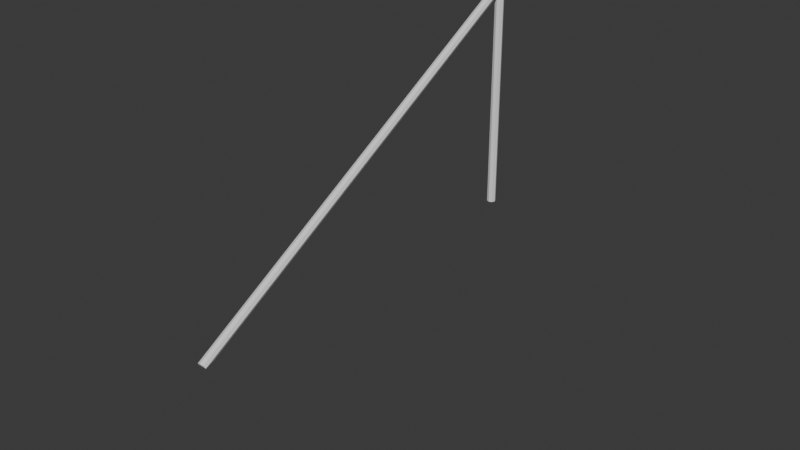 # Source: TriangleRail.blend  (saved by Blender 4.1.24; exported with 4.5.12 LTS)
import bpy
from mathutils import Matrix  # noqa: F401  (used for matrix-valued properties, if any)

bpy.ops.wm.read_factory_settings(use_empty=True)
scene = bpy.context.scene
scene.name = 'Scene'

# ---- collections
col_collection = bpy.data.collections.new('Collection'); scene.collection.children.link(col_collection)

# ---- world
world_world = bpy.data.worlds.new('World'); scene.world = world_world
world_world.use_nodes = True; world_world.node_tree.nodes.clear()
_N = world_world.node_tree.nodes; _L = world_world.node_tree.links
n0 = _N.new('ShaderNodeOutputWorld'); n0.name = 'World Output'; n0.location = (300, 300)
n1 = _N.new('ShaderNodeBackground'); n1.name = 'Background'; n1.location = (10, 300)
n1.inputs[0].default_value = (0.05088, 0.05088, 0.05088, 1.0)
_L.new(n1.outputs[0], n0.inputs[0])
n0.is_active_output = True
world_world.color = (0.05088, 0.05088, 0.05088)
world_world.use_sun_shadow = False
world_world.sun_shadow_jitter_overblur = 0.0

# ---- meshes
me_cylinder = bpy.data.meshes.new('Cylinder')
me_cylinder.from_pydata([(0.0, 0.1, -5.0), (0.0, 0.1, 5.0), (0.07071, 0.07071, -5.0), (0.07071, 0.07071, 5.0), (0.1, 0.0, 5.0), (0.07071, -0.07071, 5.0), (0.0, -0.1, 5.0), (-0.07071, -0.07071, 5.0), (-0.1, 0.0, -5.0), (-0.1, 0.0, 5.0), (-0.07071, 0.07071, -5.0), (-0.07071, 0.07071, 5.0), (0.0, 0.1, 5.0), (0.07071, 0.07463, 5.015), (0.1, 0.0134, 5.05), (0.07071, -0.04784, 5.085), (0.0, -0.0732, 5.1), (-0.07071, -0.04784, 5.085), (-0.1, 0.0134, 5.05), (-0.07071, 0.07463, 5.015), (0.0, 0.1, 5.0), (0.07071, 0.08536, 5.025), (0.1, 0.05, 5.087), (0.07071, 0.01464, 5.148), (0.0, 0.0, 5.173), (-0.07071, 0.01464, 5.148), (-0.1, 0.05, 5.087), (-0.07071, 0.08536, 5.025), (0.0, 0.1, 5.0), (0.07071, 0.1, 5.029), (0.1, 0.1, 5.1), (0.07071, 0.1, 5.171), (0.0, 0.1, 5.2), (-0.07071, 0.1, 5.171), (-0.1, 0.1, 5.1), (-0.07071, 0.1, 5.029), (0.0, 0.1, 5.0), (0.07071, 0.1146, 5.025), (0.1, 0.15, 5.087), (0.07071, 0.1854, 5.148), (0.0, 0.2, 5.173), (-0.07071, 0.1854, 5.148), (-0.1, 0.15, 5.087), (-0.07071, 0.1146, 5.025), (5.268e-07, 4.43, 2.5), (0.07071, 4.445, 2.525), (0.1, 4.48, 2.587), (0.07071, 4.515, 2.648), (5.268e-07, 4.53, 2.673), (-0.07071, 4.515, 2.648), (-0.1, 4.48, 2.587), (-0.07071, 4.445, 2.525), (0.1, -7.451e-09, -5.2), (0.07071, -0.07071, -5.2), (4.572e-09, -0.1, -5.2), (-0.07071, -0.07071, -5.2), (-0.1, -7.451e-09, -5.2)], [], [(0, 1, 3, 2), (5, 53, 52, 4), (6, 54, 53, 5), (7, 55, 54, 6), (8, 56, 55, 7, 9), (1, 11, 19, 12), (8, 9, 11, 10), (10, 11, 1, 0), (10, 0, 56), (19, 18, 26, 27), (3, 1, 12, 13), (5, 4, 14, 15), (9, 7, 17, 18), (6, 5, 15, 16), (11, 9, 18, 19), (4, 3, 13, 14), (7, 6, 16, 17), (26, 25, 33, 34), (17, 16, 24, 25), (15, 14, 22, 23), (13, 12, 20, 21), (12, 19, 27, 20), (18, 17, 25, 26), (16, 15, 23, 24), (14, 13, 21, 22), (29, 28, 36, 37), (24, 23, 31, 32), (22, 21, 29, 30), (27, 26, 34, 35), (25, 24, 32, 33), (23, 22, 30, 31), (21, 20, 28, 29), (20, 27, 35, 28), (43, 42, 50, 51), (28, 35, 43, 36), (34, 33, 41, 42), (32, 31, 39, 40), (30, 29, 37, 38), (35, 34, 42, 43), (33, 32, 40, 41), (31, 30, 38, 39), (45, 44, 51, 50, 49, 48, 47, 46), (41, 40, 48, 49), (39, 38, 46, 47), (37, 36, 44, 45), (36, 43, 51, 44), (42, 41, 49, 50), (40, 39, 47, 48), (38, 37, 45, 46), (54, 55, 56), (52, 53, 54), (10, 56, 8), (56, 52, 54), (0, 2, 52), (0, 52, 56), (4, 52, 2, 3)])
_uv = me_cylinder.uv_layers.new(name='UVMap')
_uv.uv.foreach_set('vector', [1.0, 0.5, 1.0, 1.0, 0.875, 1.0, 0.875, 0.5, 0.625, 1.0, 0.625, 0.5, 0.75, 0.5, 0.75, 1.0, 0.5, 1.0, 0.5, 0.5, 0.625, 0.5, 0.625, 1.0, 0.375, 1.0, 0.375, 0.5, 0.5, 0.5, 0.5, 1.0, 0.25, 0.5, 0.25, 0.5, 0.375, 0.5, 0.375, 1.0, 0.25, 1.0, 0.0, 1.0, 0.125, 1.0, 0.125, 1.0, 0.0, 1.0, 0.25, 0.5, 0.25, 1.0, 0.125, 1.0, 0.125, 0.5, 0.125, 0.5, 0.125, 1.0, 0.0, 1.0, 0.0, 0.5, 0.125, 0.5, 0.0, 0.5, 0.25, 0.5, 0.125, 1.0, 0.25, 1.0, 0.25, 1.0, 0.125, 1.0, 0.875, 1.0, 1.0, 1.0, 1.0, 1.0, 0.875, 1.0, 0.625, 1.0, 0.75, 1.0, 0.75, 1.0, 0.625, 1.0, 0.25, 1.0, 0.375, 1.0, 0.375, 1.0, 0.25, 1.0, 0.5, 1.0, 0.625, 1.0, 0.625, 1.0, 0.5, 1.0, 0.125, 1.0, 0.25, 1.0, 0.25, 1.0, 0.125, 1.0, 0.75, 1.0, 0.875, 1.0, 0.875, 1.0, 0.75, 1.0, 0.375, 1.0, 0.5, 1.0, 0.5, 1.0, 0.375, 1.0, 0.25, 1.0, 0.375, 1.0, 0.375, 1.0, 0.25, 1.0, 0.375, 1.0, 0.5, 1.0, 0.5, 1.0, 0.375, 1.0, 0.625, 1.0, 0.75, 1.0, 0.75, 1.0, 0.625, 1.0, 0.875, 1.0, 1.0, 1.0, 1.0, 1.0, 0.875, 1.0, 0.0, 1.0, 0.125, 1.0, 0.125, 1.0, 0.0, 1.0, 0.25, 1.0, 0.375, 1.0, 0.375, 1.0, 0.25, 1.0, 0.5, 1.0, 0.625, 1.0, 0.625, 1.0, 0.5, 1.0, 0.75, 1.0, 0.875, 1.0, 0.875, 1.0, 0.75, 1.0, 0.875, 1.0, 1.0, 1.0, 1.0, 1.0, 0.875, 1.0, 0.5, 1.0, 0.625, 1.0, 0.625, 1.0, 0.5, 1.0, 0.75, 1.0, 0.875, 1.0, 0.875, 1.0, 0.75, 1.0, 0.125, 1.0, 0.25, 1.0, 0.25, 1.0, 0.125, 1.0, 0.375, 1.0, 0.5, 1.0, 0.5, 1.0, 0.375, 1.0, 0.625, 1.0, 0.75, 1.0, 0.75, 1.0, 0.625, 1.0, 0.875, 1.0, 1.0, 1.0, 1.0, 1.0, 0.875, 1.0, 0.0, 1.0, 0.125, 1.0, 0.125, 1.0, 0.0, 1.0, 0.125, 1.0, 0.25, 1.0, 0.25, 1.0, 0.125, 1.0, 0.0, 1.0, 0.125, 1.0, 0.125, 1.0, 0.0, 1.0, 0.25, 1.0, 0.375, 1.0, 0.375, 1.0, 0.25, 1.0, 0.5, 1.0, 0.625, 1.0, 0.625, 1.0, 0.5, 1.0, 0.75, 1.0, 0.875, 1.0, 0.875, 1.0, 0.75, 1.0, 0.125, 1.0, 0.25, 1.0, 0.25, 1.0, 0.125, 1.0, 0.375, 1.0, 0.5, 1.0, 0.5, 1.0, 0.375, 1.0, 0.625, 1.0, 0.75, 1.0, 0.75, 1.0, 0.625, 1.0, 0.4197, 0.4197, 0.25, 0.49, 0.08029, 0.4197, 0.01, 0.25, 0.08029, 0.08029, 0.25, 0.01, 0.4197, 0.08029, 0.49, 0.25, 0.375, 1.0, 0.5, 1.0, 0.5, 1.0, 0.375, 1.0, 0.625, 1.0, 0.75, 1.0, 0.75, 1.0, 0.625, 1.0, 0.875, 1.0, 1.0, 1.0, 1.0, 1.0, 0.875, 1.0, 0.0, 1.0, 0.125, 1.0, 0.125, 1.0, 0.0, 1.0, 0.25, 1.0, 0.375, 1.0, 0.375, 1.0, 0.25, 1.0, 0.5, 1.0, 0.625, 1.0, 0.625, 1.0, 0.5, 1.0, 0.75, 1.0, 0.875, 1.0, 0.875, 1.0, 0.75, 1.0, 0.5, 0.5, 0.375, 0.5, 0.25, 0.5, 0.75, 0.5, 0.625, 0.5, 0.5, 0.5, 0.125, 0.5, 0.25, 0.5, 0.25, 0.5, 0.25, 0.5, 0.75, 0.5, 0.5, 0.5, 0.0, 0.5, 0.875, 0.5, 0.75, 0.5, 0.0, 0.5, 0.75, 0.5, 0.25, 0.5, 0.75, 1.0, 0.75, 0.5, 0.875, 0.5, 0.875, 1.0])
me_cylinder.update()
me_cylinder_001 = bpy.data.meshes.new('Cylinder.001')
me_cylinder_001.from_pydata([(1.0, -0.1, -5.2), (1.0, -0.1, 5.0), (1.0, -0.0732, 5.1), (1.0, 0.0, 5.173), (1.0, 0.1, 5.2)], [], [])
_uv = me_cylinder_001.uv_layers.new(name='UVMap')
_uv.uv.foreach_set('vector', [])
me_cylinder_001.update()

# ---- objects
ob_rail = bpy.data.objects.new('rail', me_cylinder)
ob_path = bpy.data.objects.new('path', me_cylinder_001)

# ---- transforms, parenting, visibility, modifiers, constraints
ob_rail.location = (0.0, 0.0, 2.5)
ob_rail.rotation_euler = (-1.047, 0.0, 0.0)
ob_path.location = (-1.0, 0.0, 2.5)
ob_path.rotation_euler = (-1.047, -0.0, 0.0)

# ---- collection membership
col_collection.objects.link(ob_rail)
col_collection.objects.link(ob_path)

# ---- scene / render settings (as saved in the file)
scene.frame_start = 1; scene.frame_end = 250; scene.frame_set(1)
scene.render.engine = 'BLENDER_EEVEE_NEXT'
scene.cycles.sampling_pattern = 'TABULATED_SOBOL'
scene.eevee.ray_tracing_options.trace_max_roughness = 0.0
bpy.context.view_layer.update()

# ---- added for rendering (the .blend has no active camera and no usable light): camera, sun
cam_auto = bpy.data.cameras.new('AutoCamera')
cam_auto.lens = 50.0
cam_auto.sensor_width = 36.0
cam_auto.clip_end = 1000.0
ob_auto_camera = bpy.data.objects.new('AutoCamera', cam_auto)
scene.collection.objects.link(ob_auto_camera)
ob_auto_camera.location = (13.5045, -15.0979, 11.3853)
ob_auto_camera.rotation_euler = (1.09748, -7.21219e-08, 0.694738)
scene.camera = ob_auto_camera
light_auto_sun = bpy.data.lights.new('AutoSun', 'SUN')
light_auto_sun.energy = 3.0
light_auto_sun.angle = 0.0523599
ob_auto_sun = bpy.data.objects.new('AutoSun', light_auto_sun)
scene.collection.objects.link(ob_auto_sun)
ob_auto_sun.rotation_euler = (0.872665, 0.174533, 0.523599)
bpy.context.view_layer.update()
